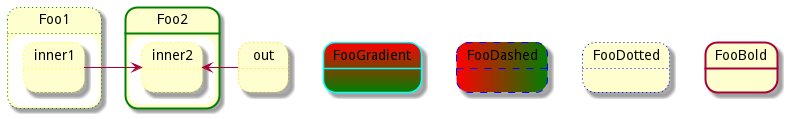

The diagram above was rendered by PlantUML. Its source (embedded in the PNG):
@startuml
state FooGradient #red-green;line:00FFFF
state FooDashed #red|green;line.dashed;line:blue {
}
state FooDotted #line.dotted;line:blue {
}
state FooBold #line.bold {
}
state Foo1 #line.dotted;line:green {
state inner1 #line.dotted;line:yellow
}
state out #line.dotted;line:gold
state Foo2 #line.bold;line:green {
state inner2 #line.dotted;line:yellow
}
inner1 -> inner2
out -> inner2
@enduml